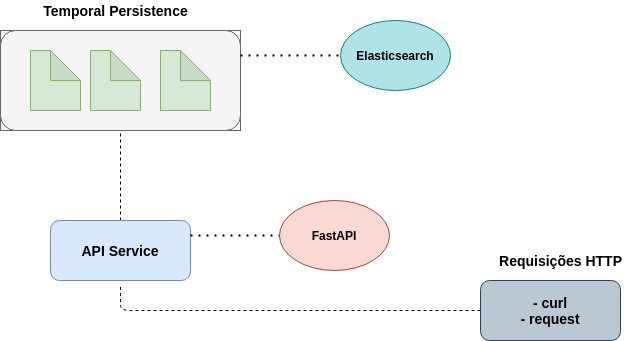

The diagram above was exported from draw.io. Its source (the exported page's mxGraphModel, read from the mxfile embedded in the PNG):
<mxGraphModel dx="1422" dy="744" grid="1" gridSize="10" guides="1" tooltips="1" connect="1" arrows="1" fold="1" page="1" pageScale="1" pageWidth="827" pageHeight="1169" math="0" shadow="0">
  <root>
    <mxCell id="0" />
    <mxCell id="1" parent="0" />
    <mxCell id="k_lka60BdF9_hd0GyBVo-20" value="" style="group" vertex="1" connectable="0" parent="1">
      <mxGeometry x="80" y="90" width="630" height="340" as="geometry" />
    </mxCell>
    <mxCell id="k_lka60BdF9_hd0GyBVo-8" value="" style="group;fillColor=#f5f5f5;strokeColor=#666666;fontColor=#333333;" vertex="1" connectable="0" parent="k_lka60BdF9_hd0GyBVo-20">
      <mxGeometry y="30" width="240" height="100" as="geometry" />
    </mxCell>
    <mxCell id="k_lka60BdF9_hd0GyBVo-3" value="" style="rounded=1;whiteSpace=wrap;html=1;fillColor=#f5f5f5;strokeColor=#666666;fontColor=#333333;" vertex="1" parent="k_lka60BdF9_hd0GyBVo-8">
      <mxGeometry width="240" height="100" as="geometry" />
    </mxCell>
    <mxCell id="k_lka60BdF9_hd0GyBVo-5" value="" style="shape=note;whiteSpace=wrap;html=1;backgroundOutline=1;darkOpacity=0.05;fillColor=#d5e8d4;strokeColor=#82b366;" vertex="1" parent="k_lka60BdF9_hd0GyBVo-8">
      <mxGeometry x="30" y="20" width="50" height="60" as="geometry" />
    </mxCell>
    <mxCell id="k_lka60BdF9_hd0GyBVo-6" value="" style="shape=note;whiteSpace=wrap;html=1;backgroundOutline=1;darkOpacity=0.05;fillColor=#d5e8d4;strokeColor=#82b366;" vertex="1" parent="k_lka60BdF9_hd0GyBVo-8">
      <mxGeometry x="90" y="20" width="50" height="60" as="geometry" />
    </mxCell>
    <mxCell id="k_lka60BdF9_hd0GyBVo-7" value="" style="shape=note;whiteSpace=wrap;html=1;backgroundOutline=1;darkOpacity=0.05;fillColor=#d5e8d4;strokeColor=#82b366;" vertex="1" parent="k_lka60BdF9_hd0GyBVo-8">
      <mxGeometry x="160" y="20" width="50" height="60" as="geometry" />
    </mxCell>
    <mxCell id="k_lka60BdF9_hd0GyBVo-9" value="&lt;font style=&quot;font-size: 14px&quot;&gt;&lt;b&gt;Temporal Persistence&lt;/b&gt;&lt;/font&gt;" style="text;html=1;align=center;verticalAlign=middle;resizable=0;points=[];autosize=1;" vertex="1" parent="k_lka60BdF9_hd0GyBVo-20">
      <mxGeometry x="35" width="160" height="20" as="geometry" />
    </mxCell>
    <mxCell id="k_lka60BdF9_hd0GyBVo-10" value="" style="endArrow=none;dashed=1;html=1;entryX=0.5;entryY=1;entryDx=0;entryDy=0;exitX=0.5;exitY=0;exitDx=0;exitDy=0;" edge="1" parent="k_lka60BdF9_hd0GyBVo-20" source="k_lka60BdF9_hd0GyBVo-11" target="k_lka60BdF9_hd0GyBVo-3">
      <mxGeometry width="50" height="50" relative="1" as="geometry">
        <mxPoint x="370" y="270" as="sourcePoint" />
        <mxPoint x="150" y="170" as="targetPoint" />
        <Array as="points" />
      </mxGeometry>
    </mxCell>
    <mxCell id="k_lka60BdF9_hd0GyBVo-11" value="&lt;font style=&quot;font-size: 14px&quot;&gt;&lt;b&gt;API Service&lt;/b&gt;&lt;/font&gt;" style="rounded=1;whiteSpace=wrap;html=1;fillColor=#dae8fc;strokeColor=#6c8ebf;" vertex="1" parent="k_lka60BdF9_hd0GyBVo-20">
      <mxGeometry x="50" y="220" width="140" height="60" as="geometry" />
    </mxCell>
    <mxCell id="k_lka60BdF9_hd0GyBVo-12" value="" style="endArrow=none;dashed=1;html=1;" edge="1" parent="k_lka60BdF9_hd0GyBVo-20">
      <mxGeometry width="50" height="50" relative="1" as="geometry">
        <mxPoint x="480" y="310" as="sourcePoint" />
        <mxPoint x="120" y="284" as="targetPoint" />
        <Array as="points">
          <mxPoint x="220" y="310" />
          <mxPoint x="120" y="310" />
          <mxPoint x="120" y="300" />
        </Array>
      </mxGeometry>
    </mxCell>
    <mxCell id="k_lka60BdF9_hd0GyBVo-13" value="" style="endArrow=none;dashed=1;html=1;dashPattern=1 3;strokeWidth=2;exitX=1;exitY=0.25;exitDx=0;exitDy=0;" edge="1" parent="k_lka60BdF9_hd0GyBVo-20" source="k_lka60BdF9_hd0GyBVo-3">
      <mxGeometry width="50" height="50" relative="1" as="geometry">
        <mxPoint x="290" y="110" as="sourcePoint" />
        <mxPoint x="340" y="55" as="targetPoint" />
      </mxGeometry>
    </mxCell>
    <mxCell id="k_lka60BdF9_hd0GyBVo-14" value="&lt;b&gt;Elasticsearch&lt;/b&gt;" style="ellipse;whiteSpace=wrap;html=1;fillColor=#b0e3e6;strokeColor=#0e8088;" vertex="1" parent="k_lka60BdF9_hd0GyBVo-20">
      <mxGeometry x="340" y="20" width="110" height="70" as="geometry" />
    </mxCell>
    <mxCell id="k_lka60BdF9_hd0GyBVo-15" value="" style="endArrow=none;dashed=1;html=1;dashPattern=1 3;strokeWidth=2;exitX=1;exitY=0.25;exitDx=0;exitDy=0;" edge="1" parent="k_lka60BdF9_hd0GyBVo-20" source="k_lka60BdF9_hd0GyBVo-11">
      <mxGeometry width="50" height="50" relative="1" as="geometry">
        <mxPoint x="190" y="270" as="sourcePoint" />
        <mxPoint x="280" y="235" as="targetPoint" />
      </mxGeometry>
    </mxCell>
    <mxCell id="k_lka60BdF9_hd0GyBVo-16" value="&lt;b&gt;FastAPI&lt;/b&gt;" style="ellipse;whiteSpace=wrap;html=1;fillColor=#fad9d5;strokeColor=#ae4132;" vertex="1" parent="k_lka60BdF9_hd0GyBVo-20">
      <mxGeometry x="279" y="200" width="110" height="70" as="geometry" />
    </mxCell>
    <mxCell id="k_lka60BdF9_hd0GyBVo-17" value="&lt;div&gt;&lt;b style=&quot;font-size: 14px&quot;&gt;- curl&lt;/b&gt;&lt;/div&gt;&lt;font style=&quot;font-size: 14px&quot;&gt;&lt;b&gt;&lt;div&gt;&lt;b&gt;- request&lt;/b&gt;&lt;/div&gt;&lt;/b&gt;&lt;/font&gt;" style="rounded=1;whiteSpace=wrap;html=1;fillColor=#bac8d3;strokeColor=#23445d;align=center;" vertex="1" parent="k_lka60BdF9_hd0GyBVo-20">
      <mxGeometry x="480" y="280" width="140" height="60" as="geometry" />
    </mxCell>
    <mxCell id="k_lka60BdF9_hd0GyBVo-18" value="&lt;font style=&quot;font-size: 14px&quot;&gt;&lt;b&gt;Requisições HTTP&lt;/b&gt;&lt;/font&gt;" style="text;html=1;align=center;verticalAlign=middle;resizable=0;points=[];autosize=1;" vertex="1" parent="k_lka60BdF9_hd0GyBVo-20">
      <mxGeometry x="490" y="250" width="140" height="20" as="geometry" />
    </mxCell>
  </root>
</mxGraphModel>